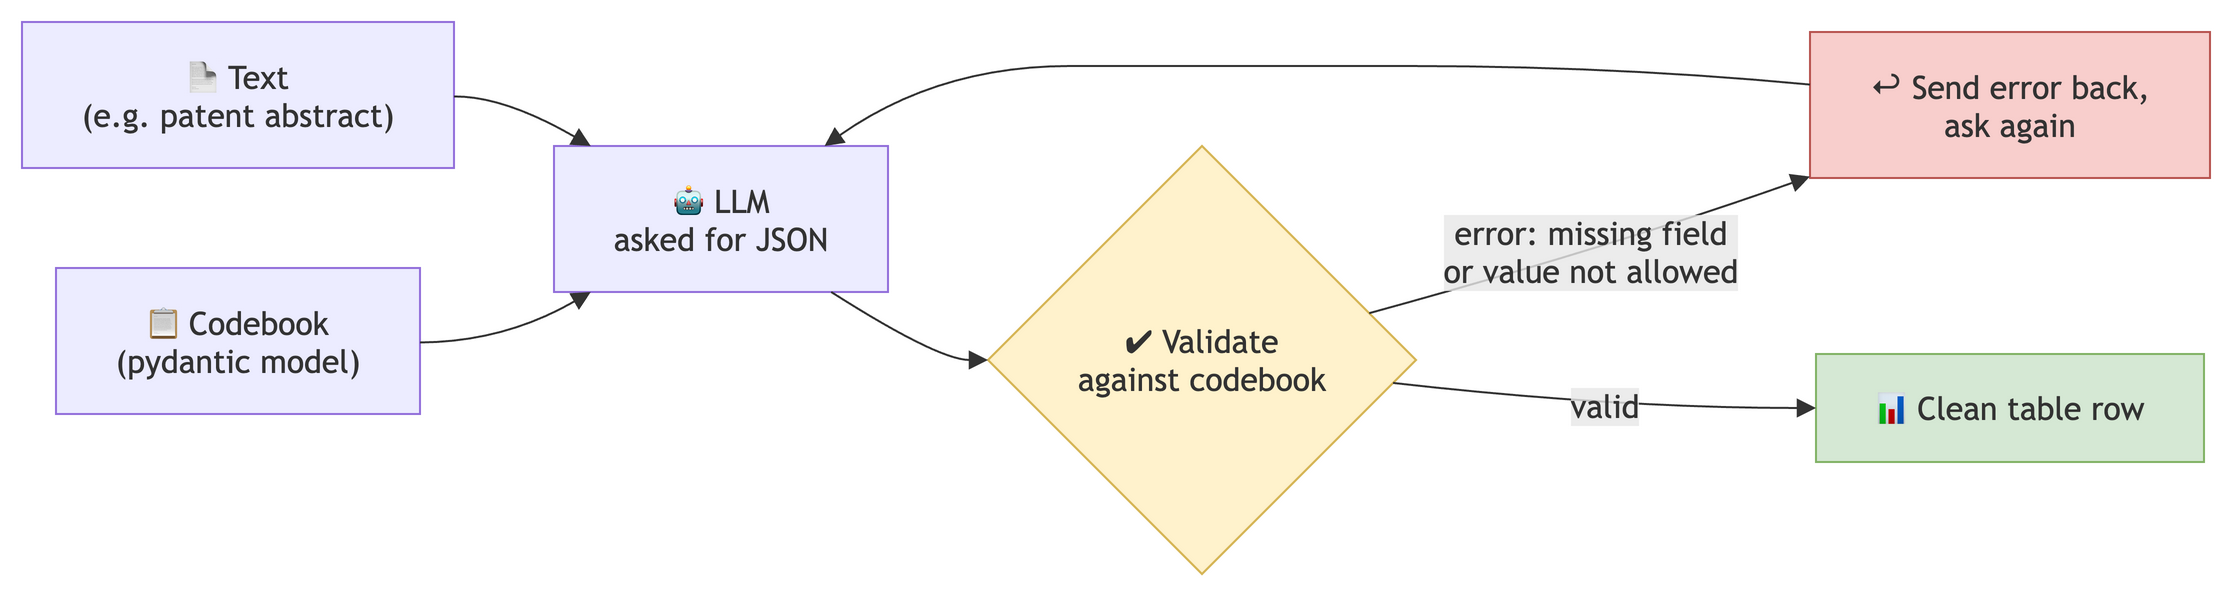

The diagram above was exported from draw.io. Its source (the exported page's mxGraphModel, read from the mxfile embedded in the PNG):
<mxGraphModel grid="0" gridSize="10" guides="1" tooltips="1" connect="1" arrows="1" fold="0" page="0" pageScale="1" pageWidth="850" pageHeight="1100" math="0" shadow="0">
  <root>
    <mxCell id="0" />
    <mxCell id="1" parent="0" />
    <UserObject label="📋 Codebook&#10;(pydantic model)" mermaidId="n:A" mermaidBaseStyle="html=1;whiteSpace=wrap;strokeWidth=1;fillColor=light-dark(#ECECFF,#1f2020);strokeColor=light-dark(#9370DB,#cccccc);fontColor=light-dark(#333333,#cccccc);fontFamily=Trebuchet MS,Verdana,Arial,sans-serif;fontSize=16;" mermaidBaseValue="📋 Codebook&#10;(pydantic model)" id="2">
      <mxCell parent="1" style="html=1;whiteSpace=wrap;strokeWidth=1;fillColor=light-dark(#ECECFF,#1f2020);strokeColor=light-dark(#9370DB,#cccccc);fontColor=light-dark(#333333,#cccccc);fontFamily=Trebuchet MS,Verdana,Arial,sans-serif;fontSize=16;" vertex="1">
        <mxGeometry height="73" width="182" x="25" y="131" as="geometry" />
      </mxCell>
    </UserObject>
    <UserObject label="🤖 LLM&#10;asked for JSON" mermaidId="n:C" mermaidBaseStyle="html=1;whiteSpace=wrap;strokeWidth=1;fillColor=light-dark(#ECECFF,#1f2020);strokeColor=light-dark(#9370DB,#cccccc);fontColor=light-dark(#333333,#cccccc);fontFamily=Trebuchet MS,Verdana,Arial,sans-serif;fontSize=16;" mermaidBaseValue="🤖 LLM&#10;asked for JSON" id="3">
      <mxCell parent="1" style="html=1;whiteSpace=wrap;strokeWidth=1;fillColor=light-dark(#ECECFF,#1f2020);strokeColor=light-dark(#9370DB,#cccccc);fontColor=light-dark(#333333,#cccccc);fontFamily=Trebuchet MS,Verdana,Arial,sans-serif;fontSize=16;" vertex="1">
        <mxGeometry height="73" width="167" x="274" y="70" as="geometry" />
      </mxCell>
    </UserObject>
    <UserObject label="📄 Text&#10;(e.g. patent abstract)" mermaidId="n:B" mermaidBaseStyle="html=1;whiteSpace=wrap;strokeWidth=1;fillColor=light-dark(#ECECFF,#1f2020);strokeColor=light-dark(#9370DB,#cccccc);fontColor=light-dark(#333333,#cccccc);fontFamily=Trebuchet MS,Verdana,Arial,sans-serif;fontSize=16;" mermaidBaseValue="📄 Text&#10;(e.g. patent abstract)" id="4">
      <mxCell parent="1" style="html=1;whiteSpace=wrap;strokeWidth=1;fillColor=light-dark(#ECECFF,#1f2020);strokeColor=light-dark(#9370DB,#cccccc);fontColor=light-dark(#333333,#cccccc);fontFamily=Trebuchet MS,Verdana,Arial,sans-serif;fontSize=16;" vertex="1">
        <mxGeometry height="73" width="216" x="8" y="8" as="geometry" />
      </mxCell>
    </UserObject>
    <UserObject label="✔ Validate&#10;against codebook" mermaidId="n:D" mermaidBaseStyle="rhombus;html=1;strokeWidth=1;whiteSpace=wrap;fillColor=#fff2cc;strokeColor=#d6b656;fontColor=light-dark(#333333,#cccccc);fontFamily=Trebuchet MS,Verdana,Arial,sans-serif;fontSize=16;" mermaidBaseValue="✔ Validate&#10;against codebook" id="5">
      <mxCell parent="1" style="rhombus;html=1;strokeWidth=1;whiteSpace=wrap;fillColor=#fff2cc;strokeColor=#d6b656;fontColor=light-dark(#333333,#cccccc);fontFamily=Trebuchet MS,Verdana,Arial,sans-serif;fontSize=16;" vertex="1">
        <mxGeometry height="214" width="214" x="491" y="70" as="geometry" />
      </mxCell>
    </UserObject>
    <UserObject label="↩ Send error back,&#10;ask again" mermaidId="n:E" mermaidBaseStyle="html=1;whiteSpace=wrap;strokeWidth=1;fillColor=#f8cecc;strokeColor=#b85450;fontColor=light-dark(#333333,#cccccc);fontFamily=Trebuchet MS,Verdana,Arial,sans-serif;fontSize=16;" mermaidBaseValue="↩ Send error back,&#10;ask again" id="6">
      <mxCell parent="1" style="html=1;whiteSpace=wrap;strokeWidth=1;fillColor=#f8cecc;strokeColor=#b85450;fontColor=light-dark(#333333,#cccccc);fontFamily=Trebuchet MS,Verdana,Arial,sans-serif;fontSize=16;" vertex="1">
        <mxGeometry height="73" width="200" x="902" y="13" as="geometry" />
      </mxCell>
    </UserObject>
    <UserObject label="📊 Clean table row" mermaidId="n:F" mermaidBaseStyle="html=1;whiteSpace=wrap;strokeWidth=1;fillColor=#d5e8d4;strokeColor=#82b366;fontColor=light-dark(#333333,#cccccc);fontFamily=Trebuchet MS,Verdana,Arial,sans-serif;fontSize=16;" mermaidBaseValue="📊 Clean table row" id="7">
      <mxCell parent="1" style="html=1;whiteSpace=wrap;strokeWidth=1;fillColor=#d5e8d4;strokeColor=#82b366;fontColor=light-dark(#333333,#cccccc);fontFamily=Trebuchet MS,Verdana,Arial,sans-serif;fontSize=16;" vertex="1">
        <mxGeometry height="54" width="194" x="905" y="174" as="geometry" />
      </mxCell>
    </UserObject>
    <UserObject label="" mermaidId="e:A-&gt;C#0" mermaidBaseStyle="curved=1;startArrow=none;endArrow=block;endSize=7;strokeColor=light-dark(#333333,#cccccc);exitX=1;exitY=0.51;entryX=0.11;entryY=1;" mermaidBaseValue="" id="8">
      <mxCell edge="1" parent="1" source="2" style="curved=1;startArrow=none;endArrow=block;endSize=7;strokeColor=light-dark(#333333,#cccccc);exitX=1;exitY=0.51;entryX=0.11;entryY=1;" target="3">
        <mxGeometry relative="1" as="geometry">
          <Array as="points">
            <mxPoint x="249" y="168" />
          </Array>
        </mxGeometry>
      </mxCell>
    </UserObject>
    <UserObject label="" mermaidId="e:B-&gt;C#0" mermaidBaseStyle="curved=1;startArrow=none;endArrow=block;endSize=7;strokeColor=light-dark(#333333,#cccccc);exitX=1;exitY=0.51;entryX=0.11;entryY=0;" mermaidBaseValue="" id="9">
      <mxCell edge="1" parent="1" source="4" style="curved=1;startArrow=none;endArrow=block;endSize=7;strokeColor=light-dark(#333333,#cccccc);exitX=1;exitY=0.51;entryX=0.11;entryY=0;" target="3">
        <mxGeometry relative="1" as="geometry">
          <Array as="points">
            <mxPoint x="249" y="45" />
          </Array>
        </mxGeometry>
      </mxCell>
    </UserObject>
    <UserObject label="" mermaidId="e:C-&gt;D#0" mermaidBaseStyle="curved=1;startArrow=none;endArrow=block;endSize=7;strokeColor=light-dark(#333333,#cccccc);exitX=0.83;exitY=1;entryX=0;entryY=0.5;" mermaidBaseValue="" id="10">
      <mxCell edge="1" parent="1" source="3" style="curved=1;startArrow=none;endArrow=block;endSize=7;strokeColor=light-dark(#333333,#cccccc);exitX=0.83;exitY=1;entryX=0;entryY=0.5;" target="5">
        <mxGeometry relative="1" as="geometry">
          <Array as="points">
            <mxPoint x="466" y="177" />
          </Array>
        </mxGeometry>
      </mxCell>
    </UserObject>
    <UserObject label="error: missing field&#10;or value not allowed" mermaidId="e:D-&gt;E#0" mermaidBaseStyle="curved=1;startArrow=none;endArrow=block;endSize=7;strokeColor=light-dark(#333333,#cccccc);html=1;fontSize=16;labelBackgroundColor=light-dark(#E8E8E88D,#2a2a2a8D);fontFamily=Trebuchet MS,Verdana,Arial,sans-serif;fontColor=light-dark(#333333,#cccccc);exitX=1;exitY=0.36;entryX=0;entryY=0.99;" mermaidBaseValue="error: missing field&#10;or value not allowed" id="11">
      <mxCell edge="1" parent="1" source="5" style="curved=1;startArrow=none;endArrow=block;endSize=7;strokeColor=light-dark(#333333,#cccccc);html=1;fontSize=16;labelBackgroundColor=light-dark(#E8E8E88D,#2a2a2a8D);fontFamily=Trebuchet MS,Verdana,Arial,sans-serif;fontColor=light-dark(#333333,#cccccc);exitX=1;exitY=0.36;entryX=0;entryY=0.99;" target="6">
        <mxGeometry relative="1" as="geometry">
          <Array as="points">
            <mxPoint x="804" y="120" />
          </Array>
        </mxGeometry>
      </mxCell>
    </UserObject>
    <UserObject label="" mermaidId="e:E-&gt;C#0" mermaidBaseStyle="curved=1;startArrow=none;endArrow=block;endSize=7;strokeColor=light-dark(#333333,#cccccc);exitX=0;exitY=0.36;entryX=0.81;entryY=0;" mermaidBaseValue="" id="12">
      <mxCell edge="1" parent="1" source="6" style="curved=1;startArrow=none;endArrow=block;endSize=7;strokeColor=light-dark(#333333,#cccccc);exitX=0;exitY=0.36;entryX=0.81;entryY=0;" target="3">
        <mxGeometry relative="1" as="geometry">
          <Array as="points">
            <mxPoint x="804" y="30" />
            <mxPoint x="598" y="30" />
            <mxPoint x="466" y="30" />
          </Array>
        </mxGeometry>
      </mxCell>
    </UserObject>
    <UserObject label="valid" mermaidId="e:D-&gt;F#0" mermaidBaseStyle="curved=1;startArrow=none;endArrow=block;endSize=7;strokeColor=light-dark(#333333,#cccccc);html=1;fontSize=16;labelBackgroundColor=light-dark(#E8E8E88D,#2a2a2a8D);fontFamily=Trebuchet MS,Verdana,Arial,sans-serif;fontColor=light-dark(#333333,#cccccc);exitX=1;exitY=0.56;entryX=0;entryY=0.5;" mermaidBaseValue="valid" id="13">
      <mxCell edge="1" parent="1" source="5" style="curved=1;startArrow=none;endArrow=block;endSize=7;strokeColor=light-dark(#333333,#cccccc);html=1;fontSize=16;labelBackgroundColor=light-dark(#E8E8E88D,#2a2a2a8D);fontFamily=Trebuchet MS,Verdana,Arial,sans-serif;fontColor=light-dark(#333333,#cccccc);exitX=1;exitY=0.56;entryX=0;entryY=0.5;" target="7">
        <mxGeometry relative="1" as="geometry">
          <Array as="points">
            <mxPoint x="804" y="201" />
          </Array>
        </mxGeometry>
      </mxCell>
    </UserObject>
  </root>
</mxGraphModel>